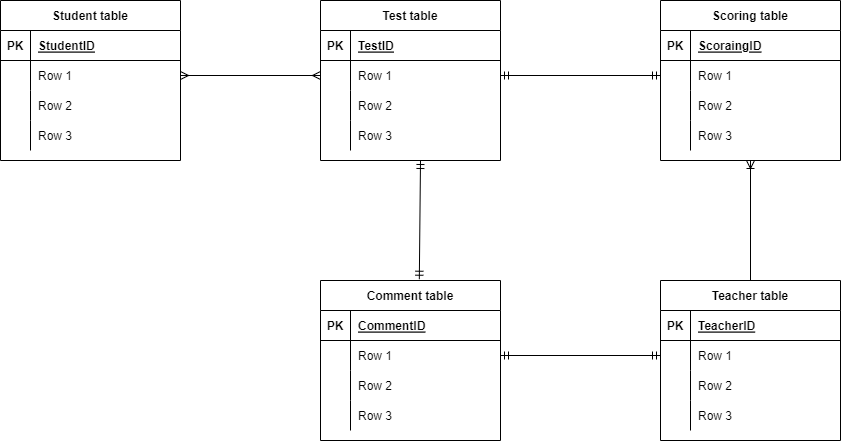

The diagram above was exported from draw.io. Its source (the exported page's mxGraphModel, read from the mxfile embedded in the PNG):
<mxGraphModel dx="710" dy="566" grid="1" gridSize="10" guides="1" tooltips="1" connect="1" arrows="1" fold="1" page="1" pageScale="1" pageWidth="827" pageHeight="1169" math="0" shadow="0">
  <root>
    <mxCell id="0" />
    <mxCell id="1" parent="0" />
    <mxCell id="6" value="Student table" style="shape=table;startSize=30;container=1;collapsible=1;childLayout=tableLayout;fixedRows=1;rowLines=0;fontStyle=1;align=center;resizeLast=1;" vertex="1" parent="1">
      <mxGeometry x="20" y="80" width="180" height="160" as="geometry" />
    </mxCell>
    <mxCell id="7" value="" style="shape=partialRectangle;collapsible=0;dropTarget=0;pointerEvents=0;fillColor=none;top=0;left=0;bottom=1;right=0;points=[[0,0.5],[1,0.5]];portConstraint=eastwest;" vertex="1" parent="6">
      <mxGeometry y="30" width="180" height="30" as="geometry" />
    </mxCell>
    <mxCell id="8" value="PK" style="shape=partialRectangle;connectable=0;fillColor=none;top=0;left=0;bottom=0;right=0;fontStyle=1;overflow=hidden;" vertex="1" parent="7">
      <mxGeometry width="30" height="30" as="geometry">
        <mxRectangle width="30" height="30" as="alternateBounds" />
      </mxGeometry>
    </mxCell>
    <mxCell id="9" value="StudentID" style="shape=partialRectangle;connectable=0;fillColor=none;top=0;left=0;bottom=0;right=0;align=left;spacingLeft=6;fontStyle=5;overflow=hidden;" vertex="1" parent="7">
      <mxGeometry x="30" width="150" height="30" as="geometry">
        <mxRectangle width="150" height="30" as="alternateBounds" />
      </mxGeometry>
    </mxCell>
    <mxCell id="10" value="" style="shape=partialRectangle;collapsible=0;dropTarget=0;pointerEvents=0;fillColor=none;top=0;left=0;bottom=0;right=0;points=[[0,0.5],[1,0.5]];portConstraint=eastwest;" vertex="1" parent="6">
      <mxGeometry y="60" width="180" height="30" as="geometry" />
    </mxCell>
    <mxCell id="11" value="" style="shape=partialRectangle;connectable=0;fillColor=none;top=0;left=0;bottom=0;right=0;editable=1;overflow=hidden;" vertex="1" parent="10">
      <mxGeometry width="30" height="30" as="geometry">
        <mxRectangle width="30" height="30" as="alternateBounds" />
      </mxGeometry>
    </mxCell>
    <mxCell id="12" value="Row 1" style="shape=partialRectangle;connectable=0;fillColor=none;top=0;left=0;bottom=0;right=0;align=left;spacingLeft=6;overflow=hidden;" vertex="1" parent="10">
      <mxGeometry x="30" width="150" height="30" as="geometry">
        <mxRectangle width="150" height="30" as="alternateBounds" />
      </mxGeometry>
    </mxCell>
    <mxCell id="13" value="" style="shape=partialRectangle;collapsible=0;dropTarget=0;pointerEvents=0;fillColor=none;top=0;left=0;bottom=0;right=0;points=[[0,0.5],[1,0.5]];portConstraint=eastwest;" vertex="1" parent="6">
      <mxGeometry y="90" width="180" height="30" as="geometry" />
    </mxCell>
    <mxCell id="14" value="" style="shape=partialRectangle;connectable=0;fillColor=none;top=0;left=0;bottom=0;right=0;editable=1;overflow=hidden;" vertex="1" parent="13">
      <mxGeometry width="30" height="30" as="geometry">
        <mxRectangle width="30" height="30" as="alternateBounds" />
      </mxGeometry>
    </mxCell>
    <mxCell id="15" value="Row 2" style="shape=partialRectangle;connectable=0;fillColor=none;top=0;left=0;bottom=0;right=0;align=left;spacingLeft=6;overflow=hidden;" vertex="1" parent="13">
      <mxGeometry x="30" width="150" height="30" as="geometry">
        <mxRectangle width="150" height="30" as="alternateBounds" />
      </mxGeometry>
    </mxCell>
    <mxCell id="16" value="" style="shape=partialRectangle;collapsible=0;dropTarget=0;pointerEvents=0;fillColor=none;top=0;left=0;bottom=0;right=0;points=[[0,0.5],[1,0.5]];portConstraint=eastwest;" vertex="1" parent="6">
      <mxGeometry y="120" width="180" height="30" as="geometry" />
    </mxCell>
    <mxCell id="17" value="" style="shape=partialRectangle;connectable=0;fillColor=none;top=0;left=0;bottom=0;right=0;editable=1;overflow=hidden;" vertex="1" parent="16">
      <mxGeometry width="30" height="30" as="geometry">
        <mxRectangle width="30" height="30" as="alternateBounds" />
      </mxGeometry>
    </mxCell>
    <mxCell id="18" value="Row 3" style="shape=partialRectangle;connectable=0;fillColor=none;top=0;left=0;bottom=0;right=0;align=left;spacingLeft=6;overflow=hidden;" vertex="1" parent="16">
      <mxGeometry x="30" width="150" height="30" as="geometry">
        <mxRectangle width="150" height="30" as="alternateBounds" />
      </mxGeometry>
    </mxCell>
    <mxCell id="32" value="Test table" style="shape=table;startSize=30;container=1;collapsible=1;childLayout=tableLayout;fixedRows=1;rowLines=0;fontStyle=1;align=center;resizeLast=1;" vertex="1" parent="1">
      <mxGeometry x="340" y="80" width="180" height="160" as="geometry" />
    </mxCell>
    <mxCell id="33" value="" style="shape=partialRectangle;collapsible=0;dropTarget=0;pointerEvents=0;fillColor=none;top=0;left=0;bottom=1;right=0;points=[[0,0.5],[1,0.5]];portConstraint=eastwest;" vertex="1" parent="32">
      <mxGeometry y="30" width="180" height="30" as="geometry" />
    </mxCell>
    <mxCell id="34" value="PK" style="shape=partialRectangle;connectable=0;fillColor=none;top=0;left=0;bottom=0;right=0;fontStyle=1;overflow=hidden;" vertex="1" parent="33">
      <mxGeometry width="30" height="30" as="geometry">
        <mxRectangle width="30" height="30" as="alternateBounds" />
      </mxGeometry>
    </mxCell>
    <mxCell id="35" value="TestID" style="shape=partialRectangle;connectable=0;fillColor=none;top=0;left=0;bottom=0;right=0;align=left;spacingLeft=6;fontStyle=5;overflow=hidden;" vertex="1" parent="33">
      <mxGeometry x="30" width="150" height="30" as="geometry">
        <mxRectangle width="150" height="30" as="alternateBounds" />
      </mxGeometry>
    </mxCell>
    <mxCell id="36" value="" style="shape=partialRectangle;collapsible=0;dropTarget=0;pointerEvents=0;fillColor=none;top=0;left=0;bottom=0;right=0;points=[[0,0.5],[1,0.5]];portConstraint=eastwest;" vertex="1" parent="32">
      <mxGeometry y="60" width="180" height="30" as="geometry" />
    </mxCell>
    <mxCell id="37" value="" style="shape=partialRectangle;connectable=0;fillColor=none;top=0;left=0;bottom=0;right=0;editable=1;overflow=hidden;" vertex="1" parent="36">
      <mxGeometry width="30" height="30" as="geometry">
        <mxRectangle width="30" height="30" as="alternateBounds" />
      </mxGeometry>
    </mxCell>
    <mxCell id="38" value="Row 1" style="shape=partialRectangle;connectable=0;fillColor=none;top=0;left=0;bottom=0;right=0;align=left;spacingLeft=6;overflow=hidden;" vertex="1" parent="36">
      <mxGeometry x="30" width="150" height="30" as="geometry">
        <mxRectangle width="150" height="30" as="alternateBounds" />
      </mxGeometry>
    </mxCell>
    <mxCell id="39" value="" style="shape=partialRectangle;collapsible=0;dropTarget=0;pointerEvents=0;fillColor=none;top=0;left=0;bottom=0;right=0;points=[[0,0.5],[1,0.5]];portConstraint=eastwest;" vertex="1" parent="32">
      <mxGeometry y="90" width="180" height="30" as="geometry" />
    </mxCell>
    <mxCell id="40" value="" style="shape=partialRectangle;connectable=0;fillColor=none;top=0;left=0;bottom=0;right=0;editable=1;overflow=hidden;" vertex="1" parent="39">
      <mxGeometry width="30" height="30" as="geometry">
        <mxRectangle width="30" height="30" as="alternateBounds" />
      </mxGeometry>
    </mxCell>
    <mxCell id="41" value="Row 2" style="shape=partialRectangle;connectable=0;fillColor=none;top=0;left=0;bottom=0;right=0;align=left;spacingLeft=6;overflow=hidden;" vertex="1" parent="39">
      <mxGeometry x="30" width="150" height="30" as="geometry">
        <mxRectangle width="150" height="30" as="alternateBounds" />
      </mxGeometry>
    </mxCell>
    <mxCell id="42" value="" style="shape=partialRectangle;collapsible=0;dropTarget=0;pointerEvents=0;fillColor=none;top=0;left=0;bottom=0;right=0;points=[[0,0.5],[1,0.5]];portConstraint=eastwest;" vertex="1" parent="32">
      <mxGeometry y="120" width="180" height="30" as="geometry" />
    </mxCell>
    <mxCell id="43" value="" style="shape=partialRectangle;connectable=0;fillColor=none;top=0;left=0;bottom=0;right=0;editable=1;overflow=hidden;" vertex="1" parent="42">
      <mxGeometry width="30" height="30" as="geometry">
        <mxRectangle width="30" height="30" as="alternateBounds" />
      </mxGeometry>
    </mxCell>
    <mxCell id="44" value="Row 3" style="shape=partialRectangle;connectable=0;fillColor=none;top=0;left=0;bottom=0;right=0;align=left;spacingLeft=6;overflow=hidden;" vertex="1" parent="42">
      <mxGeometry x="30" width="150" height="30" as="geometry">
        <mxRectangle width="150" height="30" as="alternateBounds" />
      </mxGeometry>
    </mxCell>
    <mxCell id="45" value="Scoring table" style="shape=table;startSize=30;container=1;collapsible=1;childLayout=tableLayout;fixedRows=1;rowLines=0;fontStyle=1;align=center;resizeLast=1;" vertex="1" parent="1">
      <mxGeometry x="680" y="80" width="180" height="160" as="geometry" />
    </mxCell>
    <mxCell id="46" value="" style="shape=partialRectangle;collapsible=0;dropTarget=0;pointerEvents=0;fillColor=none;top=0;left=0;bottom=1;right=0;points=[[0,0.5],[1,0.5]];portConstraint=eastwest;" vertex="1" parent="45">
      <mxGeometry y="30" width="180" height="30" as="geometry" />
    </mxCell>
    <mxCell id="47" value="PK" style="shape=partialRectangle;connectable=0;fillColor=none;top=0;left=0;bottom=0;right=0;fontStyle=1;overflow=hidden;" vertex="1" parent="46">
      <mxGeometry width="30" height="30" as="geometry">
        <mxRectangle width="30" height="30" as="alternateBounds" />
      </mxGeometry>
    </mxCell>
    <mxCell id="48" value="ScoraingID" style="shape=partialRectangle;connectable=0;fillColor=none;top=0;left=0;bottom=0;right=0;align=left;spacingLeft=6;fontStyle=5;overflow=hidden;" vertex="1" parent="46">
      <mxGeometry x="30" width="150" height="30" as="geometry">
        <mxRectangle width="150" height="30" as="alternateBounds" />
      </mxGeometry>
    </mxCell>
    <mxCell id="49" value="" style="shape=partialRectangle;collapsible=0;dropTarget=0;pointerEvents=0;fillColor=none;top=0;left=0;bottom=0;right=0;points=[[0,0.5],[1,0.5]];portConstraint=eastwest;" vertex="1" parent="45">
      <mxGeometry y="60" width="180" height="30" as="geometry" />
    </mxCell>
    <mxCell id="50" value="" style="shape=partialRectangle;connectable=0;fillColor=none;top=0;left=0;bottom=0;right=0;editable=1;overflow=hidden;" vertex="1" parent="49">
      <mxGeometry width="30" height="30" as="geometry">
        <mxRectangle width="30" height="30" as="alternateBounds" />
      </mxGeometry>
    </mxCell>
    <mxCell id="51" value="Row 1" style="shape=partialRectangle;connectable=0;fillColor=none;top=0;left=0;bottom=0;right=0;align=left;spacingLeft=6;overflow=hidden;" vertex="1" parent="49">
      <mxGeometry x="30" width="150" height="30" as="geometry">
        <mxRectangle width="150" height="30" as="alternateBounds" />
      </mxGeometry>
    </mxCell>
    <mxCell id="52" value="" style="shape=partialRectangle;collapsible=0;dropTarget=0;pointerEvents=0;fillColor=none;top=0;left=0;bottom=0;right=0;points=[[0,0.5],[1,0.5]];portConstraint=eastwest;" vertex="1" parent="45">
      <mxGeometry y="90" width="180" height="30" as="geometry" />
    </mxCell>
    <mxCell id="53" value="" style="shape=partialRectangle;connectable=0;fillColor=none;top=0;left=0;bottom=0;right=0;editable=1;overflow=hidden;" vertex="1" parent="52">
      <mxGeometry width="30" height="30" as="geometry">
        <mxRectangle width="30" height="30" as="alternateBounds" />
      </mxGeometry>
    </mxCell>
    <mxCell id="54" value="Row 2" style="shape=partialRectangle;connectable=0;fillColor=none;top=0;left=0;bottom=0;right=0;align=left;spacingLeft=6;overflow=hidden;" vertex="1" parent="52">
      <mxGeometry x="30" width="150" height="30" as="geometry">
        <mxRectangle width="150" height="30" as="alternateBounds" />
      </mxGeometry>
    </mxCell>
    <mxCell id="55" value="" style="shape=partialRectangle;collapsible=0;dropTarget=0;pointerEvents=0;fillColor=none;top=0;left=0;bottom=0;right=0;points=[[0,0.5],[1,0.5]];portConstraint=eastwest;" vertex="1" parent="45">
      <mxGeometry y="120" width="180" height="30" as="geometry" />
    </mxCell>
    <mxCell id="56" value="" style="shape=partialRectangle;connectable=0;fillColor=none;top=0;left=0;bottom=0;right=0;editable=1;overflow=hidden;" vertex="1" parent="55">
      <mxGeometry width="30" height="30" as="geometry">
        <mxRectangle width="30" height="30" as="alternateBounds" />
      </mxGeometry>
    </mxCell>
    <mxCell id="57" value="Row 3" style="shape=partialRectangle;connectable=0;fillColor=none;top=0;left=0;bottom=0;right=0;align=left;spacingLeft=6;overflow=hidden;" vertex="1" parent="55">
      <mxGeometry x="30" width="150" height="30" as="geometry">
        <mxRectangle width="150" height="30" as="alternateBounds" />
      </mxGeometry>
    </mxCell>
    <mxCell id="58" value="Comment table" style="shape=table;startSize=30;container=1;collapsible=1;childLayout=tableLayout;fixedRows=1;rowLines=0;fontStyle=1;align=center;resizeLast=1;" vertex="1" parent="1">
      <mxGeometry x="340" y="360" width="180" height="160" as="geometry" />
    </mxCell>
    <mxCell id="59" value="" style="shape=partialRectangle;collapsible=0;dropTarget=0;pointerEvents=0;fillColor=none;top=0;left=0;bottom=1;right=0;points=[[0,0.5],[1,0.5]];portConstraint=eastwest;" vertex="1" parent="58">
      <mxGeometry y="30" width="180" height="30" as="geometry" />
    </mxCell>
    <mxCell id="60" value="PK" style="shape=partialRectangle;connectable=0;fillColor=none;top=0;left=0;bottom=0;right=0;fontStyle=1;overflow=hidden;" vertex="1" parent="59">
      <mxGeometry width="30" height="30" as="geometry">
        <mxRectangle width="30" height="30" as="alternateBounds" />
      </mxGeometry>
    </mxCell>
    <mxCell id="61" value="CommentID" style="shape=partialRectangle;connectable=0;fillColor=none;top=0;left=0;bottom=0;right=0;align=left;spacingLeft=6;fontStyle=5;overflow=hidden;" vertex="1" parent="59">
      <mxGeometry x="30" width="150" height="30" as="geometry">
        <mxRectangle width="150" height="30" as="alternateBounds" />
      </mxGeometry>
    </mxCell>
    <mxCell id="62" value="" style="shape=partialRectangle;collapsible=0;dropTarget=0;pointerEvents=0;fillColor=none;top=0;left=0;bottom=0;right=0;points=[[0,0.5],[1,0.5]];portConstraint=eastwest;" vertex="1" parent="58">
      <mxGeometry y="60" width="180" height="30" as="geometry" />
    </mxCell>
    <mxCell id="63" value="" style="shape=partialRectangle;connectable=0;fillColor=none;top=0;left=0;bottom=0;right=0;editable=1;overflow=hidden;" vertex="1" parent="62">
      <mxGeometry width="30" height="30" as="geometry">
        <mxRectangle width="30" height="30" as="alternateBounds" />
      </mxGeometry>
    </mxCell>
    <mxCell id="64" value="Row 1" style="shape=partialRectangle;connectable=0;fillColor=none;top=0;left=0;bottom=0;right=0;align=left;spacingLeft=6;overflow=hidden;" vertex="1" parent="62">
      <mxGeometry x="30" width="150" height="30" as="geometry">
        <mxRectangle width="150" height="30" as="alternateBounds" />
      </mxGeometry>
    </mxCell>
    <mxCell id="65" value="" style="shape=partialRectangle;collapsible=0;dropTarget=0;pointerEvents=0;fillColor=none;top=0;left=0;bottom=0;right=0;points=[[0,0.5],[1,0.5]];portConstraint=eastwest;" vertex="1" parent="58">
      <mxGeometry y="90" width="180" height="30" as="geometry" />
    </mxCell>
    <mxCell id="66" value="" style="shape=partialRectangle;connectable=0;fillColor=none;top=0;left=0;bottom=0;right=0;editable=1;overflow=hidden;" vertex="1" parent="65">
      <mxGeometry width="30" height="30" as="geometry">
        <mxRectangle width="30" height="30" as="alternateBounds" />
      </mxGeometry>
    </mxCell>
    <mxCell id="67" value="Row 2" style="shape=partialRectangle;connectable=0;fillColor=none;top=0;left=0;bottom=0;right=0;align=left;spacingLeft=6;overflow=hidden;" vertex="1" parent="65">
      <mxGeometry x="30" width="150" height="30" as="geometry">
        <mxRectangle width="150" height="30" as="alternateBounds" />
      </mxGeometry>
    </mxCell>
    <mxCell id="68" value="" style="shape=partialRectangle;collapsible=0;dropTarget=0;pointerEvents=0;fillColor=none;top=0;left=0;bottom=0;right=0;points=[[0,0.5],[1,0.5]];portConstraint=eastwest;" vertex="1" parent="58">
      <mxGeometry y="120" width="180" height="30" as="geometry" />
    </mxCell>
    <mxCell id="69" value="" style="shape=partialRectangle;connectable=0;fillColor=none;top=0;left=0;bottom=0;right=0;editable=1;overflow=hidden;" vertex="1" parent="68">
      <mxGeometry width="30" height="30" as="geometry">
        <mxRectangle width="30" height="30" as="alternateBounds" />
      </mxGeometry>
    </mxCell>
    <mxCell id="70" value="Row 3" style="shape=partialRectangle;connectable=0;fillColor=none;top=0;left=0;bottom=0;right=0;align=left;spacingLeft=6;overflow=hidden;" vertex="1" parent="68">
      <mxGeometry x="30" width="150" height="30" as="geometry">
        <mxRectangle width="150" height="30" as="alternateBounds" />
      </mxGeometry>
    </mxCell>
    <mxCell id="71" value="Teacher table" style="shape=table;startSize=30;container=1;collapsible=1;childLayout=tableLayout;fixedRows=1;rowLines=0;fontStyle=1;align=center;resizeLast=1;" vertex="1" parent="1">
      <mxGeometry x="680" y="360" width="180" height="160" as="geometry" />
    </mxCell>
    <mxCell id="72" value="" style="shape=partialRectangle;collapsible=0;dropTarget=0;pointerEvents=0;fillColor=none;top=0;left=0;bottom=1;right=0;points=[[0,0.5],[1,0.5]];portConstraint=eastwest;" vertex="1" parent="71">
      <mxGeometry y="30" width="180" height="30" as="geometry" />
    </mxCell>
    <mxCell id="73" value="PK" style="shape=partialRectangle;connectable=0;fillColor=none;top=0;left=0;bottom=0;right=0;fontStyle=1;overflow=hidden;" vertex="1" parent="72">
      <mxGeometry width="30" height="30" as="geometry">
        <mxRectangle width="30" height="30" as="alternateBounds" />
      </mxGeometry>
    </mxCell>
    <mxCell id="74" value="TeacherID" style="shape=partialRectangle;connectable=0;fillColor=none;top=0;left=0;bottom=0;right=0;align=left;spacingLeft=6;fontStyle=5;overflow=hidden;" vertex="1" parent="72">
      <mxGeometry x="30" width="150" height="30" as="geometry">
        <mxRectangle width="150" height="30" as="alternateBounds" />
      </mxGeometry>
    </mxCell>
    <mxCell id="75" value="" style="shape=partialRectangle;collapsible=0;dropTarget=0;pointerEvents=0;fillColor=none;top=0;left=0;bottom=0;right=0;points=[[0,0.5],[1,0.5]];portConstraint=eastwest;" vertex="1" parent="71">
      <mxGeometry y="60" width="180" height="30" as="geometry" />
    </mxCell>
    <mxCell id="76" value="" style="shape=partialRectangle;connectable=0;fillColor=none;top=0;left=0;bottom=0;right=0;editable=1;overflow=hidden;" vertex="1" parent="75">
      <mxGeometry width="30" height="30" as="geometry">
        <mxRectangle width="30" height="30" as="alternateBounds" />
      </mxGeometry>
    </mxCell>
    <mxCell id="77" value="Row 1" style="shape=partialRectangle;connectable=0;fillColor=none;top=0;left=0;bottom=0;right=0;align=left;spacingLeft=6;overflow=hidden;" vertex="1" parent="75">
      <mxGeometry x="30" width="150" height="30" as="geometry">
        <mxRectangle width="150" height="30" as="alternateBounds" />
      </mxGeometry>
    </mxCell>
    <mxCell id="78" value="" style="shape=partialRectangle;collapsible=0;dropTarget=0;pointerEvents=0;fillColor=none;top=0;left=0;bottom=0;right=0;points=[[0,0.5],[1,0.5]];portConstraint=eastwest;" vertex="1" parent="71">
      <mxGeometry y="90" width="180" height="30" as="geometry" />
    </mxCell>
    <mxCell id="79" value="" style="shape=partialRectangle;connectable=0;fillColor=none;top=0;left=0;bottom=0;right=0;editable=1;overflow=hidden;" vertex="1" parent="78">
      <mxGeometry width="30" height="30" as="geometry">
        <mxRectangle width="30" height="30" as="alternateBounds" />
      </mxGeometry>
    </mxCell>
    <mxCell id="80" value="Row 2" style="shape=partialRectangle;connectable=0;fillColor=none;top=0;left=0;bottom=0;right=0;align=left;spacingLeft=6;overflow=hidden;" vertex="1" parent="78">
      <mxGeometry x="30" width="150" height="30" as="geometry">
        <mxRectangle width="150" height="30" as="alternateBounds" />
      </mxGeometry>
    </mxCell>
    <mxCell id="81" value="" style="shape=partialRectangle;collapsible=0;dropTarget=0;pointerEvents=0;fillColor=none;top=0;left=0;bottom=0;right=0;points=[[0,0.5],[1,0.5]];portConstraint=eastwest;" vertex="1" parent="71">
      <mxGeometry y="120" width="180" height="30" as="geometry" />
    </mxCell>
    <mxCell id="82" value="" style="shape=partialRectangle;connectable=0;fillColor=none;top=0;left=0;bottom=0;right=0;editable=1;overflow=hidden;" vertex="1" parent="81">
      <mxGeometry width="30" height="30" as="geometry">
        <mxRectangle width="30" height="30" as="alternateBounds" />
      </mxGeometry>
    </mxCell>
    <mxCell id="83" value="Row 3" style="shape=partialRectangle;connectable=0;fillColor=none;top=0;left=0;bottom=0;right=0;align=left;spacingLeft=6;overflow=hidden;" vertex="1" parent="81">
      <mxGeometry x="30" width="150" height="30" as="geometry">
        <mxRectangle width="150" height="30" as="alternateBounds" />
      </mxGeometry>
    </mxCell>
    <mxCell id="85" value="" style="fontSize=12;html=1;endArrow=ERmany;startArrow=ERmany;entryX=0;entryY=0.5;entryDx=0;entryDy=0;exitX=1;exitY=0.5;exitDx=0;exitDy=0;" edge="1" parent="1" source="10" target="36">
      <mxGeometry width="100" height="100" relative="1" as="geometry">
        <mxPoint x="220" y="220" as="sourcePoint" />
        <mxPoint x="320" y="120" as="targetPoint" />
      </mxGeometry>
    </mxCell>
    <mxCell id="87" value="" style="fontSize=12;html=1;endArrow=ERmandOne;startArrow=ERmandOne;entryX=0;entryY=0.5;entryDx=0;entryDy=0;exitX=1;exitY=0.5;exitDx=0;exitDy=0;" edge="1" parent="1" source="36" target="49">
      <mxGeometry width="100" height="100" relative="1" as="geometry">
        <mxPoint x="560" y="220" as="sourcePoint" />
        <mxPoint x="660" y="120" as="targetPoint" />
      </mxGeometry>
    </mxCell>
    <mxCell id="88" value="" style="fontSize=12;html=1;endArrow=ERmandOne;startArrow=ERmandOne;exitX=0.549;exitY=-0.008;exitDx=0;exitDy=0;exitPerimeter=0;" edge="1" parent="1" source="58">
      <mxGeometry width="100" height="100" relative="1" as="geometry">
        <mxPoint x="430" y="360" as="sourcePoint" />
        <mxPoint x="440" y="240" as="targetPoint" />
      </mxGeometry>
    </mxCell>
    <mxCell id="89" value="" style="fontSize=12;html=1;endArrow=ERoneToMany;entryX=0.5;entryY=1;entryDx=0;entryDy=0;exitX=0.5;exitY=0;exitDx=0;exitDy=0;" edge="1" parent="1" source="71" target="45">
      <mxGeometry width="100" height="100" relative="1" as="geometry">
        <mxPoint x="727" y="360" as="sourcePoint" />
        <mxPoint x="827" y="260" as="targetPoint" />
      </mxGeometry>
    </mxCell>
    <mxCell id="90" value="" style="fontSize=12;html=1;endArrow=ERmandOne;startArrow=ERmandOne;entryX=0;entryY=0.5;entryDx=0;entryDy=0;exitX=1;exitY=0.5;exitDx=0;exitDy=0;" edge="1" parent="1" source="62" target="75">
      <mxGeometry width="100" height="100" relative="1" as="geometry">
        <mxPoint x="540" y="480" as="sourcePoint" />
        <mxPoint x="640" y="380" as="targetPoint" />
      </mxGeometry>
    </mxCell>
  </root>
</mxGraphModel>